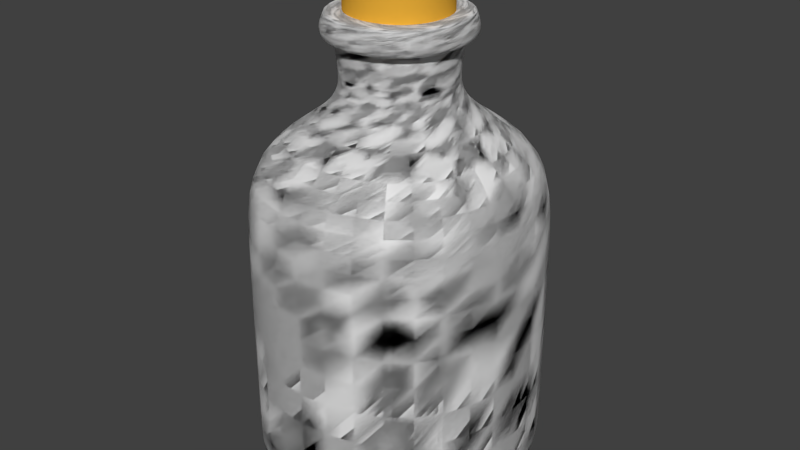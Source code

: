 # Source: TomatoJuice.blend  (saved by Blender 2.63.0; exported with 4.5.12 LTS)
import bpy
from mathutils import Matrix  # noqa: F401  (used for matrix-valued properties, if any)

bpy.ops.wm.read_factory_settings(use_empty=True)
scene = bpy.context.scene
scene.name = 'Scene'

# ---- collections
col_collection_1 = bpy.data.collections.new('Collection 1'); scene.collection.children.link(col_collection_1)

# ---- materials (node trees are filled in below, after node groups)
mat_bottle = bpy.data.materials.new('Bottle')
mat_bottle.alpha_threshold = 0.0
mat_bottle.use_transparent_shadow = False
mat_bottle.roughness = 0.5
mat_bottle.line_color = (0.0, 0.0, 0.0, 1.0)
mat_juice = bpy.data.materials.new('Juice')
mat_juice.alpha_threshold = 0.0
mat_juice.use_transparent_shadow = False
mat_juice.diffuse_color = (0.8, 0.04819, 0.0, 1.0)
mat_juice.roughness = 0.5
mat_juice.line_color = (0.0, 0.0, 0.0, 1.0)
mat_cork = bpy.data.materials.new('Cork')
mat_cork.alpha_threshold = 0.0
mat_cork.use_transparent_shadow = False
mat_cork.diffuse_color = (0.8, 0.4133, 0.04057, 1.0)
mat_cork.roughness = 0.5
mat_cork.line_color = (0.0, 0.0, 0.0, 1.0)

# ---- material node trees

# ---- world
world_world = bpy.data.worlds.new('World'); scene.world = world_world
world_world.color = (0.05088, 0.05088, 0.05088)
world_world.use_sun_shadow = False
world_world.sun_shadow_jitter_overblur = 0.0
world_world.cycles.sampling_method = 'MANUAL'
world_world.cycles.sample_map_resolution = 256

# ---- meshes
me_cube = bpy.data.meshes.new('Cube')
me_cube.from_pydata([(-0.7714, -0.7494, -1.141), (-0.7714, 0.7248, -1.141), (0.7917, 0.7248, -1.141), (0.7917, -0.7494, -1.141), (-0.7714, -0.7494, 1.192), (-0.7714, 0.7248, 1.192), (0.7917, 0.7248, 1.192), (0.7917, -0.7494, 1.192), (0.0101, 1.026, 1.192), (0.0101, 1.026, -1.141), (0.0101, -1.051, 1.192), (0.0101, -1.051, -1.141), (0.0101, -0.01227, 1.192), (0.0101, -0.01227, -1.141), (1.049, -0.01227, -1.141), (1.049, -0.01227, 1.192), (-1.028, -0.01227, -1.141), (-1.028, -0.01227, 1.192), (-0.7714, 0.7248, 0.0255), (-0.7714, -0.7494, 0.0255), (0.7917, 0.7248, 0.0255), (0.7917, -0.7494, 0.0255), (0.0101, 1.026, 0.0255), (0.0101, -1.051, 0.0255), (1.049, -0.01227, 0.0255), (-1.028, -0.01227, 0.0255), (-0.7714, 0.7248, -0.641), (0.7917, 0.7248, -0.641), (0.7917, -0.7494, -0.641), (0.0101, 1.026, -0.641), (-1.028, -0.01227, 0.8308), (1.049, -0.01227, 0.8308), (0.0101, -1.051, 0.8308), (0.0101, 1.026, 0.8308), (0.7917, -0.7494, 0.8308), (0.7917, 0.7248, 0.8308), (-0.7714, 0.7248, 0.8308), (-0.7714, -0.7494, 0.8308), (0.0101, -1.051, -0.641), (1.049, -0.01227, -0.641), (-1.028, -0.01227, -0.641), (-0.7714, -0.7494, -0.641), (-0.7714, 0.7248, -1.047), (0.7917, 0.7248, -1.047), (0.7917, -0.7494, -1.047), (0.0101, 1.026, -1.047), (0.0101, -1.051, -1.047), (1.049, -0.01227, -1.047), (-1.028, -0.01227, -1.047), (-0.7714, -0.7494, -1.047), (-1.028, -0.01227, 1.102), (1.049, -0.01227, 1.102), (0.0101, -1.051, 1.102), (0.0101, 1.026, 1.102), (0.7917, -0.7494, 1.102), (0.7917, 0.7248, 1.102), (-0.7714, 0.7248, 1.102), (-0.7714, -0.7494, 1.102), (-0.3529, -0.3451, 2.335), (-0.3529, 0.3206, 2.335), (0.3529, 0.3206, 2.335), (0.3529, -0.3451, 2.335), (-0.3529, -0.3451, 2.97), (-0.3529, 0.3206, 2.97), (0.3529, 0.3206, 2.97), (0.3529, -0.3451, 2.97), (2.384e-07, 0.4566, 2.97), (2.384e-07, 0.4566, 2.335), (2.384e-07, -0.4812, 2.97), (2.384e-07, -0.4812, 2.335), (2.384e-07, -0.01227, 2.97), (2.384e-07, -0.01227, 2.335), (0.4689, -0.01227, 2.335), (0.4689, -0.01227, 2.97), (-0.4689, -0.01227, 2.335), (-0.4689, -0.01227, 2.97), (-0.3529, 0.3206, 2.653), (-0.3529, -0.3451, 2.653), (0.3529, 0.3206, 2.653), (0.3529, -0.3451, 2.653), (2.384e-07, 0.4566, 2.653), (2.384e-07, -0.4812, 2.653), (0.4689, -0.01227, 2.653), (-0.4689, -0.01227, 2.653), (-0.3529, 0.3206, 2.471), (0.3529, 0.3206, 2.471), (0.3529, -0.3451, 2.471), (2.384e-07, 0.4566, 2.471), (-0.4689, -0.01227, 2.872), (0.4689, -0.01227, 2.872), (2.384e-07, -0.4812, 2.872), (2.384e-07, 0.4566, 2.872), (0.3529, -0.3451, 2.872), (0.3529, 0.3206, 2.872), (-0.3529, 0.3206, 2.872), (-0.3529, -0.3451, 2.872), (2.384e-07, -0.4812, 2.471), (0.4689, -0.01227, 2.471), (-0.4689, -0.01227, 2.471), (-0.3529, -0.3451, 2.471), (-1.0, -1.0, -1.307), (-1.0, 1.0, -1.307), (1.0, 1.0, -1.307), (1.0, -1.0, -1.307), (-0.5219, -0.5218, 1.809), (-0.9666, -0.9666, 1.491), (-0.9666, 0.9667, 1.491), (0.9666, 0.9667, 1.491), (0.9666, -0.9666, 1.491), (0.0, 1.351, -1.307), (0.0, 1.306, 1.491), (0.0, -1.352, -1.307), (0.0, -1.307, 1.491), (0.0, 0.0, -1.307), (1.301, 0.0, -1.307), (1.257, 4.676e-05, 1.491), (-1.301, 0.0, -1.307), (-1.257, 4.676e-05, 1.491), (-1.0, 1.0, -1.183), (-1.0, -1.0, -1.183), (1.0, 1.0, -1.183), (1.0, -1.0, -1.183), (0.0, 1.351, -1.183), (0.0, -1.352, -1.183), (1.301, 0.0, -1.183), (-1.301, 0.0, -1.183), (-1.0, -1.0, 0.1819), (-1.0, 1.0, 0.1819), (1.0, 1.0, 0.1819), (1.0, -1.0, 0.1819), (0.0, 1.351, 0.1819), (0.0, -1.352, 0.1819), (1.301, 0.0, 0.1819), (-1.301, 0.0, 0.1819), (3.906e-10, -0.7061, 1.809), (0.6789, 3.499e-05, 1.809), (-0.6789, 3.499e-05, 1.809), (-0.3928, -0.3929, 2.004), (-1.301, 0.0, 0.8643), (1.301, 0.0, 0.8643), (0.0, -1.352, 0.8643), (0.0, 1.351, 0.8643), (1.588e-10, -0.5318, 2.004), (0.511, -0.0001478, 2.004), (-0.511, -0.0001478, 2.004), (-0.3928, 0.3926, 2.004), (1.0, -1.0, 0.8643), (1.0, 1.0, 0.8643), (-1.0, 1.0, 0.8643), (-1.0, -1.0, 0.8643), (-0.5219, 0.5219, 1.809), (0.5219, 0.5219, 1.809), (0.5219, -0.5218, 1.809), (3.906e-10, 0.7046, 1.809), (1.588e-10, 0.53, 2.004), (0.3928, -0.3929, 2.004), (0.3928, 0.3926, 2.004), (-0.3783, -0.3783, 2.172), (0.0, -0.5121, 2.172), (0.4921, -9.435e-05, 2.172), (-0.4921, -9.435e-05, 2.172), (-0.3783, 0.3782, 2.172), (0.0, 0.5104, 2.172), (0.3783, -0.3783, 2.172), (0.3783, 0.3782, 2.172), (-0.4047, -0.4047, 2.392), (0.0, -0.5477, 2.392), (0.5265, -8.774e-08, 2.392), (-0.5265, -8.774e-08, 2.392), (-0.4047, 0.4047, 2.392), (0.0, 0.5464, 2.392), (0.4047, -0.4047, 2.392), (0.4047, 0.4047, 2.392), (0.4047, 0.4047, 2.516), (0.5265, -8.774e-08, 2.516), (-0.4047, 0.4047, 2.516), (0.0, 0.5464, 2.516), (0.0, -0.5477, 2.516), (-0.4047, -0.4047, 2.516), (-0.5265, -8.774e-08, 2.516), (0.4047, -0.4047, 2.516), (-0.9007, -0.8958, -1.196), (-0.9007, 0.8958, -1.196), (0.9007, 0.8958, -1.196), (0.9007, -0.8958, -1.196), (-0.4185, -0.4126, 1.648), (-0.8434, -0.8367, 1.343), (-0.8434, 0.8368, 1.343), (0.8434, 0.8368, 1.343), (0.8434, -0.8367, 1.343), (0.0, 1.202, -1.187), (-1.192e-09, 1.107, 1.348), (0.0, -1.204, -1.187), (0.0, -1.109, 1.348), (0.0, 0.0, -1.125), (1.162, 0.0, -1.189), (1.076, 4.676e-05, 1.346), (-1.162, 0.0, -1.189), (-1.076, 4.676e-05, 1.346), (-0.8745, 0.8683, -1.183), (-0.8745, -0.8683, -1.183), (0.8745, 0.8683, -1.183), (0.8745, -0.8683, -1.183), (0.0, 1.154, -1.183), (0.0, -1.155, -1.183), (1.119, 0.0, -1.183), (-1.119, 0.0, -1.183), (-0.8745, -0.8683, 0.1819), (-0.8745, 0.8683, 0.1819), (0.8745, 0.8683, 0.1819), (0.8745, -0.8683, 0.1819), (0.0, 1.154, 0.1819), (0.0, -1.155, 0.1819), (1.119, 0.0, 0.1819), (-1.119, 0.0, 0.1819), (3.906e-10, -0.5296, 1.661), (0.5193, 3.499e-05, 1.658), (-0.5193, 3.499e-05, 1.658), (-0.2528, -0.2452, 1.941), (-1.124, 0.0, 0.8228), (1.124, 0.0, 0.8228), (0.0, -1.16, 0.8239), (0.0, 1.159, 0.8239), (1.588e-10, -0.3088, 1.95), (0.3055, -0.0001478, 1.948), (-0.3055, -0.0001478, 1.948), (-0.2528, 0.2449, 1.941), (0.8779, -0.8722, 0.8212), (0.8779, 0.8722, 0.8212), (-0.8779, 0.8722, 0.8212), (-0.8779, -0.8722, 0.8212), (-0.4185, 0.4126, 1.648), (0.4185, 0.4126, 1.648), (0.4185, -0.4126, 1.648), (3.906e-10, 0.528, 1.661), (1.588e-10, 0.307, 1.95), (0.2528, -0.2452, 1.941), (0.2528, 0.2642, 1.941), (-0.2434, -0.2364, 2.218), (0.0, -0.2987, 2.212), (0.2953, -9.435e-05, 2.214), (-0.2953, -9.435e-05, 2.214), (-0.2434, 0.2362, 2.218), (0.0, 0.297, 2.212), (0.2434, -0.2364, 2.218), (0.2434, 0.2548, 2.218), (-0.2812, -0.2754, 2.425), (0.0, -0.3537, 2.423), (0.3474, -9.151e-08, 2.424), (-0.3474, -9.151e-08, 2.424), (-0.2812, 0.2754, 2.425), (0.0, 0.3523, 2.423), (0.2812, -0.2754, 2.425), (0.2812, 0.2754, 2.425), (-0.2793, -0.2731, 2.64), (0.0, -0.3509, 2.64), (0.3446, -9.134e-08, 2.64), (-0.3446, -9.134e-08, 2.64), (-0.2793, 0.2731, 2.64), (0.0, 0.3496, 2.64), (0.2793, -0.2731, 2.64), (0.2793, 0.2731, 2.64), (0.2793, 0.2731, 2.516), (0.3446, -9.134e-08, 2.516), (-0.2793, 0.2731, 2.516), (0.0, 0.3496, 2.516), (0.0, -0.3509, 2.516), (-0.2793, -0.2731, 2.516), (-0.3446, -9.134e-08, 2.516), (0.2793, -0.2731, 2.516), (-0.4676, -0.4676, 2.679), (0.0, -0.6327, 2.679), (0.6083, -8.381e-08, 2.679), (-0.6083, -8.381e-08, 2.679), (-0.4676, 0.4676, 2.679), (0.0, 0.6314, 2.679), (0.4676, -0.4676, 2.679), (0.4676, 0.4676, 2.679), (0.4676, 0.4676, 2.437), (0.6083, -8.381e-08, 2.437), (-0.4676, 0.4676, 2.437), (0.0, 0.6314, 2.437), (0.0, -0.6327, 2.437), (-0.4676, -0.4676, 2.437), (-0.6083, -8.381e-08, 2.437), (0.4676, -0.4676, 2.437), (-0.3226, -0.3155, 2.679), (0.0, -0.4053, 2.679), (0.3982, -8.798e-08, 2.679), (-0.3982, -8.798e-08, 2.679), (-0.3226, 0.3155, 2.679), (0.0, 0.404, 2.679), (0.3226, -0.3155, 2.679), (0.3226, 0.3155, 2.679), (0.2793, 0.2731, 2.64), (0.2793, -0.2731, 2.64), (0.3446, -9.134e-08, 2.64), (0.0, 0.3496, 2.64), (-0.2793, 0.2731, 2.64), (0.0, -0.3509, 2.64), (-0.3446, -9.134e-08, 2.64), (-0.2793, -0.2731, 2.64), (0.4676, 0.4676, 2.657), (-0.4676, 0.4676, 2.657), (0.0, -0.6327, 2.657), (0.6083, -8.381e-08, 2.657), (0.0, 0.6314, 2.657), (-0.4676, -0.4676, 2.657), (-0.6083, -8.381e-08, 2.657), (0.4676, -0.4676, 2.657), (0.6595, 1.398e-05, 2.543), (4.79e-10, -0.6859, 2.543), (-0.507, 0.507, 2.543), (0.507, 0.507, 2.543), (0.507, -0.5069, 2.543), (-0.6595, 1.398e-05, 2.543), (-0.507, -0.5069, 2.543), (4.79e-10, 0.6845, 2.543), (-1.0, -1.0, -1.307), (-1.0, 1.0, -1.307), (1.0, 1.0, -1.307), (1.0, -1.0, -1.307), (-0.5219, -0.5218, 1.809), (-0.9666, -0.9666, 1.491), (-0.9666, 0.9667, 1.491), (0.9666, 0.9667, 1.491), (0.9666, -0.9666, 1.491), (0.0, 1.351, -1.307), (0.0, 1.306, 1.491), (0.0, -1.352, -1.307), (0.0, -1.307, 1.491), (0.0, 0.0, -1.307), (1.301, 0.0, -1.307), (1.257, 4.676e-05, 1.491), (-1.301, 0.0, -1.307), (-1.257, 4.676e-05, 1.491), (-1.0, 1.0, -1.183), (-1.0, -1.0, -1.183), (1.0, 1.0, -1.183), (1.0, -1.0, -1.183), (0.0, 1.351, -1.183), (0.0, -1.352, -1.183), (1.301, 0.0, -1.183), (-1.301, 0.0, -1.183), (-1.0, -1.0, 0.1819), (-1.0, 1.0, 0.1819), (1.0, 1.0, 0.1819), (1.0, -1.0, 0.1819), (0.0, 1.351, 0.1819), (0.0, -1.352, 0.1819), (1.301, 0.0, 0.1819), (-1.301, 0.0, 0.1819), (3.906e-10, -0.7061, 1.809), (0.6789, 3.499e-05, 1.809), (-0.6789, 3.499e-05, 1.809), (-0.3928, -0.3929, 2.004), (-1.301, 0.0, 0.8643), (1.301, 0.0, 0.8643), (0.0, -1.352, 0.8643), (0.0, 1.351, 0.8643), (1.588e-10, -0.5318, 2.004), (0.511, -0.0001478, 2.004), (-0.511, -0.0001478, 2.004), (-0.3928, 0.3926, 2.004), (1.0, -1.0, 0.8643), (1.0, 1.0, 0.8643), (-1.0, 1.0, 0.8643), (-1.0, -1.0, 0.8643), (-0.5219, 0.5219, 1.809), (0.5219, 0.5219, 1.809), (0.5219, -0.5218, 1.809), (3.906e-10, 0.7046, 1.809), (1.588e-10, 0.53, 2.004), (0.3928, -0.3929, 2.004), (0.3928, 0.3926, 2.004), (-0.3783, -0.3783, 2.172), (0.0, -0.5121, 2.172), (0.4921, -9.435e-05, 2.172), (-0.4921, -9.435e-05, 2.172), (-0.3783, 0.3782, 2.172), (0.0, 0.5104, 2.172), (0.3783, -0.3783, 2.172), (0.3783, 0.3782, 2.172), (-0.4047, -0.4047, 2.392), (0.0, -0.5477, 2.392), (0.5265, -8.774e-08, 2.392), (-0.5265, -8.774e-08, 2.392), (-0.4047, 0.4047, 2.392), (0.0, 0.5464, 2.392), (0.4047, -0.4047, 2.392), (0.4047, 0.4047, 2.392), (0.4047, 0.4047, 2.516), (0.5265, -8.774e-08, 2.516), (-0.4047, 0.4047, 2.516), (0.0, 0.5464, 2.516), (0.0, -0.5477, 2.516), (-0.4047, -0.4047, 2.516), (-0.5265, -8.774e-08, 2.516), (0.4047, -0.4047, 2.516), (-0.9007, -0.8958, -1.196), (-0.9007, 0.8958, -1.196), (0.9007, 0.8958, -1.196), (0.9007, -0.8958, -1.196), (-0.4185, -0.4126, 1.648), (-0.8434, -0.8367, 1.343), (-0.8434, 0.8368, 1.343), (0.8434, 0.8368, 1.343), (0.8434, -0.8367, 1.343), (0.0, 1.202, -1.187), (-1.192e-09, 1.107, 1.348), (0.0, -1.204, -1.187), (0.0, -1.109, 1.348), (0.0, 0.0, -1.125), (1.162, 0.0, -1.189), (1.076, 4.676e-05, 1.346), (-1.162, 0.0, -1.189), (-1.076, 4.676e-05, 1.346), (-0.8745, 0.8683, -1.183), (-0.8745, -0.8683, -1.183), (0.8745, 0.8683, -1.183), (0.8745, -0.8683, -1.183), (0.0, 1.154, -1.183), (0.0, -1.155, -1.183), (1.119, 0.0, -1.183), (-1.119, 0.0, -1.183), (-0.8745, -0.8683, 0.1819), (-0.8745, 0.8683, 0.1819), (0.8745, 0.8683, 0.1819), (0.8745, -0.8683, 0.1819), (0.0, 1.154, 0.1819), (0.0, -1.155, 0.1819), (1.119, 0.0, 0.1819), (-1.119, 0.0, 0.1819), (3.906e-10, -0.5296, 1.661), (0.5193, 3.499e-05, 1.658), (-0.5193, 3.499e-05, 1.658), (-0.2528, -0.2452, 1.941), (-1.124, 0.0, 0.8228), (1.124, 0.0, 0.8228), (0.0, -1.16, 0.8239), (0.0, 1.159, 0.8239), (1.588e-10, -0.3088, 1.95), (0.3055, -0.0001478, 1.948), (-0.3055, -0.0001478, 1.948), (-0.2528, 0.2449, 1.941), (0.8779, -0.8722, 0.8212), (0.8779, 0.8722, 0.8212), (-0.8779, 0.8722, 0.8212), (-0.8779, -0.8722, 0.8212), (-0.4185, 0.4126, 1.648), (0.4185, 0.4126, 1.648), (0.4185, -0.4126, 1.648), (3.906e-10, 0.528, 1.661), (1.588e-10, 0.307, 1.95), (0.2528, -0.2452, 1.941), (0.2528, 0.2642, 1.941), (-0.2434, -0.2364, 2.218), (0.0, -0.2987, 2.212), (0.2953, -9.435e-05, 2.214), (-0.2953, -9.435e-05, 2.214), (-0.2434, 0.2362, 2.218), (0.0, 0.297, 2.212), (0.2434, -0.2364, 2.218), (0.2434, 0.2548, 2.218), (-0.2812, -0.2754, 2.425), (0.0, -0.3537, 2.423), (0.3474, -9.151e-08, 2.424), (-0.3474, -9.151e-08, 2.424), (-0.2812, 0.2754, 2.425), (0.0, 0.3523, 2.423), (0.2812, -0.2754, 2.425), (0.2812, 0.2754, 2.425), (-0.2793, -0.2731, 2.64), (0.0, -0.3509, 2.64), (0.3446, -9.134e-08, 2.64), (-0.3446, -9.134e-08, 2.64), (-0.2793, 0.2731, 2.64), (0.0, 0.3496, 2.64), (0.2793, -0.2731, 2.64), (0.2793, 0.2731, 2.64), (0.2793, 0.2731, 2.516), (0.3446, -9.134e-08, 2.516), (-0.2793, 0.2731, 2.516), (0.0, 0.3496, 2.516), (0.0, -0.3509, 2.516), (-0.2793, -0.2731, 2.516), (-0.3446, -9.134e-08, 2.516), (0.2793, -0.2731, 2.516), (-0.4676, -0.4676, 2.679), (0.0, -0.6327, 2.679), (0.6083, -8.381e-08, 2.679), (-0.6083, -8.381e-08, 2.679), (-0.4676, 0.4676, 2.679), (0.0, 0.6314, 2.679), (0.4676, -0.4676, 2.679), (0.4676, 0.4676, 2.679), (0.4676, 0.4676, 2.437), (0.6083, -8.381e-08, 2.437), (-0.4676, 0.4676, 2.437), (0.0, 0.6314, 2.437), (0.0, -0.6327, 2.437), (-0.4676, -0.4676, 2.437), (-0.6083, -8.381e-08, 2.437), (0.4676, -0.4676, 2.437), (-0.3226, -0.3155, 2.679), (0.0, -0.4053, 2.679), (0.3982, -8.798e-08, 2.679), (-0.3982, -8.798e-08, 2.679), (-0.3226, 0.3155, 2.679), (0.0, 0.404, 2.679), (0.3226, -0.3155, 2.679), (0.3226, 0.3155, 2.679), (0.2793, 0.2731, 2.64), (0.2793, -0.2731, 2.64), (0.3446, -9.134e-08, 2.64), (0.0, 0.3496, 2.64), (-0.2793, 0.2731, 2.64), (0.0, -0.3509, 2.64), (-0.3446, -9.134e-08, 2.64), (-0.2793, -0.2731, 2.64), (0.4676, 0.4676, 2.657), (-0.4676, 0.4676, 2.657), (0.0, -0.6327, 2.657), (0.6083, -8.381e-08, 2.657), (0.0, 0.6314, 2.657), (-0.4676, -0.4676, 2.657), (-0.6083, -8.381e-08, 2.657), (0.4676, -0.4676, 2.657), (0.6595, 1.398e-05, 2.543), (4.79e-10, -0.6859, 2.543), (-0.507, 0.507, 2.543), (0.507, 0.507, 2.543), (0.507, -0.5069, 2.543), (-0.6595, 1.398e-05, 2.543), (-0.507, -0.5069, 2.543), (4.79e-10, 0.6845, 2.543)], [], [(48, 42, 1, 16), (45, 43, 2, 9), (47, 44, 3, 14), (46, 49, 0, 11), (13, 9, 2, 14), (12, 8, 5, 17), (42, 45, 9, 1), (44, 46, 11, 3), (16, 1, 9, 13), (15, 6, 8, 12), (10, 12, 17, 4), (7, 15, 12, 10), (43, 47, 14, 2), (0, 16, 13, 11), (11, 13, 14, 3), (49, 48, 16, 0), (30, 36, 18, 25), (33, 35, 20, 22), (31, 34, 21, 24), (32, 37, 19, 23), (36, 33, 22, 18), (34, 32, 23, 21), (35, 31, 24, 20), (37, 30, 25, 19), (55, 51, 31, 35), (57, 50, 30, 37), (24, 21, 28, 39), (53, 55, 35, 33), (52, 57, 37, 32), (23, 19, 41, 38), (54, 52, 32, 34), (50, 56, 36, 30), (56, 53, 33, 36), (25, 18, 26, 40), (21, 23, 38, 28), (51, 54, 34, 31), (19, 25, 40, 41), (20, 24, 39, 27), (22, 20, 27, 29), (18, 22, 29, 26), (40, 26, 42, 48), (29, 27, 43, 45), (39, 28, 44, 47), (38, 41, 49, 46), (26, 29, 45, 42), (28, 38, 46, 44), (27, 39, 47, 43), (41, 40, 48, 49), (4, 17, 50, 57), (8, 6, 55, 53), (5, 8, 53, 56), (17, 5, 56, 50), (6, 15, 51, 55), (15, 7, 54, 51), (7, 10, 52, 54), (10, 4, 57, 52), (98, 84, 59, 74), (87, 85, 60, 67), (97, 86, 61, 72), (96, 99, 58, 69), (71, 67, 60, 72), (70, 66, 63, 75), (84, 87, 67, 59), (86, 96, 69, 61), (74, 59, 67, 71), (73, 64, 66, 70), (68, 70, 75, 62), (65, 73, 70, 68), (85, 97, 72, 60), (58, 74, 71, 69), (69, 71, 72, 61), (99, 98, 74, 58), (88, 94, 76, 83), (91, 93, 78, 80), (89, 92, 79, 82), (90, 95, 77, 81), (94, 91, 80, 76), (92, 90, 81, 79), (93, 89, 82, 78), (95, 88, 83, 77), (64, 73, 89, 93), (62, 75, 88, 95), (82, 79, 86, 97), (66, 64, 93, 91), (68, 62, 95, 90), (81, 77, 99, 96), (65, 68, 90, 92), (75, 63, 94, 88), (63, 66, 91, 94), (83, 76, 84, 98), (79, 81, 96, 86), (73, 65, 92, 89), (77, 83, 98, 99), (78, 82, 97, 85), (80, 78, 85, 87), (76, 80, 87, 84), (125, 116, 101, 118), (122, 109, 102, 120), (124, 114, 103, 121), (123, 111, 100, 119), (113, 114, 102, 109), (117, 136, 104, 105), (118, 101, 109, 122), (121, 103, 111, 123), (116, 113, 109, 101), (110, 153, 150, 106), (105, 104, 134, 112), (108, 152, 135, 115), (120, 102, 114, 124), (100, 111, 113, 116), (111, 103, 114, 113), (119, 100, 116, 125), (133, 125, 118, 127), (130, 122, 120, 128), (132, 124, 121, 129), (131, 123, 119, 126), (127, 118, 122, 130), (129, 121, 123, 131), (128, 120, 124, 132), (126, 119, 125, 133), (138, 133, 127, 148), (141, 130, 128, 147), (139, 132, 129, 146), (140, 131, 126, 149), (148, 127, 130, 141), (146, 129, 131, 140), (147, 128, 132, 139), (149, 126, 133, 138), (153, 154, 145, 150), (152, 155, 143, 135), (136, 144, 137, 104), (141, 110, 106, 148), (148, 106, 117, 138), (139, 115, 107, 147), (146, 108, 115, 139), (134, 142, 155, 152), (107, 151, 153, 110), (138, 117, 105, 149), (149, 105, 112, 140), (151, 156, 154, 153), (140, 112, 108, 146), (147, 107, 110, 141), (112, 134, 152, 108), (135, 143, 156, 151), (150, 145, 144, 136), (115, 135, 151, 107), (106, 150, 136, 117), (104, 137, 142, 134), (142, 158, 163, 155), (156, 164, 162, 154), (155, 163, 159, 143), (143, 159, 164, 156), (154, 162, 161, 145), (145, 161, 160, 144), (144, 160, 157, 137), (137, 157, 158, 142), (164, 172, 170, 162), (160, 168, 165, 157), (163, 171, 167, 159), (158, 166, 171, 163), (161, 169, 168, 160), (159, 167, 172, 164), (162, 170, 169, 161), (157, 165, 166, 158), (174, 180, 285, 279), (299, 295, 292, 287), (178, 179, 284, 283), (296, 294, 293, 288), (176, 173, 278, 281), (294, 297, 291, 293), (177, 178, 283, 282), (295, 296, 288, 292), (167, 174, 173, 172), (170, 176, 175, 169), (165, 178, 177, 166), (172, 173, 176, 170), (168, 179, 178, 165), (171, 180, 174, 167), (166, 177, 180, 171), (169, 175, 179, 168), (206, 199, 182, 197), (203, 201, 183, 190), (205, 202, 184, 195), (204, 200, 181, 192), (194, 190, 183, 195), (198, 186, 185, 217), (199, 203, 190, 182), (202, 204, 192, 184), (197, 182, 190, 194), (191, 187, 231, 234), (186, 193, 215, 185), (189, 196, 216, 233), (201, 205, 195, 183), (181, 197, 194, 192), (192, 194, 195, 184), (200, 206, 197, 181), (214, 208, 199, 206), (211, 209, 201, 203), (213, 210, 202, 205), (212, 207, 200, 204), (208, 211, 203, 199), (210, 212, 204, 202), (209, 213, 205, 201), (207, 214, 206, 200), (219, 229, 208, 214), (222, 228, 209, 211), (220, 227, 210, 213), (221, 230, 207, 212), (229, 222, 211, 208), (227, 221, 212, 210), (228, 220, 213, 209), (230, 219, 214, 207), (234, 231, 226, 235), (233, 216, 224, 236), (217, 185, 218, 225), (222, 229, 187, 191), (229, 219, 198, 187), (220, 228, 188, 196), (227, 220, 196, 189), (215, 233, 236, 223), (188, 191, 234, 232), (219, 230, 186, 198), (230, 221, 193, 186), (232, 234, 235, 237), (221, 227, 189, 193), (228, 222, 191, 188), (193, 189, 233, 215), (216, 232, 237, 224), (231, 217, 225, 226), (196, 188, 232, 216), (187, 198, 217, 231), (185, 215, 223, 218), (223, 236, 244, 239), (237, 235, 243, 245), (236, 224, 240, 244), (224, 237, 245, 240), (235, 226, 242, 243), (226, 225, 241, 242), (225, 218, 238, 241), (218, 223, 239, 238), (245, 243, 251, 253), (241, 238, 246, 249), (244, 240, 248, 252), (239, 244, 252, 247), (242, 241, 249, 250), (240, 245, 253, 248), (243, 242, 250, 251), (238, 239, 247, 246), (263, 262, 261, 256), (265, 264, 258, 259), (267, 266, 255, 254), (262, 265, 259, 261), (268, 267, 254, 257), (269, 263, 256, 260), (266, 269, 260, 255), (264, 268, 257, 258), (248, 253, 262, 263), (251, 250, 264, 265), (246, 247, 266, 267), (253, 251, 265, 262), (249, 246, 267, 268), (252, 248, 263, 269), (247, 252, 269, 266), (250, 249, 268, 264), (175, 176, 281, 280), (298, 300, 289, 290), (179, 175, 280, 284), (297, 298, 290, 291), (173, 174, 279, 278), (301, 299, 287, 286), (180, 177, 282, 285), (300, 301, 286, 289), (305, 272, 277, 302), (306, 275, 274, 303), (307, 270, 271, 304), (302, 277, 275, 306), (308, 273, 270, 307), (309, 276, 272, 305), (304, 271, 276, 309), (303, 274, 273, 308), (287, 292, 276, 271), (290, 289, 273, 274), (288, 293, 277, 272), (291, 290, 274, 275), (286, 287, 271, 270), (293, 291, 275, 277), (289, 286, 270, 273), (292, 288, 272, 276), (255, 260, 295, 299), (256, 261, 294, 296), (261, 259, 297, 294), (260, 256, 296, 295), (258, 257, 300, 298), (259, 258, 298, 297), (254, 255, 299, 301), (257, 254, 301, 300), (310, 305, 302, 313), (317, 306, 303, 312), (316, 307, 304, 311), (313, 302, 306, 317), (315, 308, 307, 316), (314, 309, 305, 310), (311, 304, 309, 314), (312, 303, 308, 315), (279, 310, 313, 278), (282, 311, 314, 285), (283, 316, 311, 282), (281, 317, 312, 280), (285, 314, 310, 279), (280, 312, 315, 284), (284, 315, 316, 283), (278, 313, 317, 281), (343, 336, 319, 334), (340, 338, 320, 327), (342, 339, 321, 332), (341, 337, 318, 329), (331, 327, 320, 332), (335, 323, 322, 354), (336, 340, 327, 319), (339, 341, 329, 321), (334, 319, 327, 331), (328, 324, 368, 371), (323, 330, 352, 322), (326, 333, 353, 370), (338, 342, 332, 320), (318, 334, 331, 329), (329, 331, 332, 321), (337, 343, 334, 318), (351, 345, 336, 343), (348, 346, 338, 340), (350, 347, 339, 342), (349, 344, 337, 341), (345, 348, 340, 336), (347, 349, 341, 339), (346, 350, 342, 338), (344, 351, 343, 337), (356, 366, 345, 351), (359, 365, 346, 348), (357, 364, 347, 350), (358, 367, 344, 349), (366, 359, 348, 345), (364, 358, 349, 347), (365, 357, 350, 346), (367, 356, 351, 344), (371, 368, 363, 372), (370, 353, 361, 373), (354, 322, 355, 362), (359, 366, 324, 328), (366, 356, 335, 324), (357, 365, 325, 333), (364, 357, 333, 326), (352, 370, 373, 360), (325, 328, 371, 369), (356, 367, 323, 335), (367, 358, 330, 323), (369, 371, 372, 374), (358, 364, 326, 330), (365, 359, 328, 325), (330, 326, 370, 352), (353, 369, 374, 361), (368, 354, 362, 363), (333, 325, 369, 353), (324, 335, 354, 368), (322, 352, 360, 355), (360, 373, 381, 376), (374, 372, 380, 382), (373, 361, 377, 381), (361, 374, 382, 377), (372, 363, 379, 380), (363, 362, 378, 379), (362, 355, 375, 378), (355, 360, 376, 375), (382, 380, 388, 390), (378, 375, 383, 386), (381, 377, 385, 389), (376, 381, 389, 384), (379, 378, 386, 387), (377, 382, 390, 385), (380, 379, 387, 388), (375, 376, 384, 383), (392, 497, 503, 398), (517, 505, 510, 513), (396, 501, 502, 397), (514, 506, 511, 512), (394, 499, 496, 391), (512, 511, 509, 515), (395, 500, 501, 396), (513, 510, 506, 514), (385, 390, 391, 392), (388, 387, 393, 394), (383, 384, 395, 396), (390, 388, 394, 391), (386, 383, 396, 397), (389, 385, 392, 398), (384, 389, 398, 395), (387, 386, 397, 393), (424, 415, 400, 417), (421, 408, 401, 419), (423, 413, 402, 420), (422, 410, 399, 418), (412, 413, 401, 408), (416, 435, 403, 404), (417, 400, 408, 421), (420, 402, 410, 422), (415, 412, 408, 400), (409, 452, 449, 405), (404, 403, 433, 411), (407, 451, 434, 414), (419, 401, 413, 423), (399, 410, 412, 415), (410, 402, 413, 412), (418, 399, 415, 424), (432, 424, 417, 426), (429, 421, 419, 427), (431, 423, 420, 428), (430, 422, 418, 425), (426, 417, 421, 429), (428, 420, 422, 430), (427, 419, 423, 431), (425, 418, 424, 432), (437, 432, 426, 447), (440, 429, 427, 446), (438, 431, 428, 445), (439, 430, 425, 448), (447, 426, 429, 440), (445, 428, 430, 439), (446, 427, 431, 438), (448, 425, 432, 437), (452, 453, 444, 449), (451, 454, 442, 434), (435, 443, 436, 403), (440, 409, 405, 447), (447, 405, 416, 437), (438, 414, 406, 446), (445, 407, 414, 438), (433, 441, 454, 451), (406, 450, 452, 409), (437, 416, 404, 448), (448, 404, 411, 439), (450, 455, 453, 452), (439, 411, 407, 445), (446, 406, 409, 440), (411, 433, 451, 407), (434, 442, 455, 450), (449, 444, 443, 435), (414, 434, 450, 406), (405, 449, 435, 416), (403, 436, 441, 433), (441, 457, 462, 454), (455, 463, 461, 453), (454, 462, 458, 442), (442, 458, 463, 455), (453, 461, 460, 444), (444, 460, 459, 443), (443, 459, 456, 436), (436, 456, 457, 441), (463, 471, 469, 461), (459, 467, 464, 456), (462, 470, 466, 458), (457, 465, 470, 462), (460, 468, 467, 459), (458, 466, 471, 463), (461, 469, 468, 460), (456, 464, 465, 457), (481, 474, 479, 480), (483, 477, 476, 482), (485, 472, 473, 484), (480, 479, 477, 483), (486, 475, 472, 485), (487, 478, 474, 481), (484, 473, 478, 487), (482, 476, 475, 486), (466, 481, 480, 471), (469, 483, 482, 468), (464, 485, 484, 465), (471, 480, 483, 469), (467, 486, 485, 464), (470, 487, 481, 466), (465, 484, 487, 470), (468, 482, 486, 467), (393, 498, 499, 394), (516, 508, 507, 518), (397, 502, 498, 393), (515, 509, 508, 516), (391, 496, 497, 392), (519, 504, 505, 517), (398, 503, 500, 395), (518, 507, 504, 519), (523, 520, 495, 490), (524, 521, 492, 493), (525, 522, 489, 488), (520, 524, 493, 495), (526, 525, 488, 491), (527, 523, 490, 494), (522, 527, 494, 489), (521, 526, 491, 492), (505, 489, 494, 510), (508, 492, 491, 507), (506, 490, 495, 511), (509, 493, 492, 508), (504, 488, 489, 505), (511, 495, 493, 509), (507, 491, 488, 504), (510, 494, 490, 506), (473, 517, 513, 478), (474, 514, 512, 479), (479, 512, 515, 477), (478, 513, 514, 474), (476, 516, 518, 475), (477, 515, 516, 476), (472, 519, 517, 473), (475, 518, 519, 472), (528, 531, 520, 523), (535, 530, 521, 524), (534, 529, 522, 525), (531, 535, 524, 520), (533, 534, 525, 526), (532, 528, 523, 527), (529, 532, 527, 522), (530, 533, 526, 521), (497, 496, 531, 528), (500, 503, 532, 529), (501, 500, 529, 534), (499, 498, 530, 535), (503, 497, 528, 532), (498, 502, 533, 530), (502, 501, 534, 533), (496, 499, 535, 531)])
me_cube.polygons.foreach_set('use_smooth', [True] * 528)
me_cube.polygons.foreach_set('material_index', [1, 1, 1, 1, 1, 1, 1, 1, 1, 1, 1, 1, 1, 1, 1, 1, 1, 1, 1, 1, 1, 1, 1, 1, 1, 1, 1, 1, 1, 1, 1, 1, 1, 1, 1, 1, 1, 1, 1, 1, 1, 1, 1, 1, 1, 1, 1, 1, 1, 1, 1, 1, 1, 1, 1, 1, 2, 2, 2, 2, 2, 2, 2, 2, 2, 2, 2, 2, 2, 2, 2, 2, 2, 2, 2, 2, 2, 2, 2, 2, 2, 2, 2, 2, 2, 2, 2, 2, 2, 2, 2, 2, 2, 2, 2, 2, 0, 0, 0, 0, 0, 0, 0, 0, 0, 0, 0, 0, 0, 0, 0, 0, 0, 0, 0, 0, 0, 0, 0, 0, 0, 0, 0, 0, 0, 0, 0, 0, 0, 0, 0, 0, 0, 0, 0, 0, 0, 0, 0, 0, 0, 0, 0, 0, 0, 0, 0, 0, 0, 0, 0, 0, 0, 0, 0, 0, 0, 0, 0, 0, 0, 0, 0, 0, 0, 0, 0, 0, 0, 0, 0, 0, 0, 0, 0, 0, 0, 0, 0, 0, 0, 0, 0, 0, 0, 0, 0, 0, 0, 0, 0, 0, 0, 0, 0, 0, 0, 0, 0, 0, 0, 0, 0, 0, 0, 0, 0, 0, 0, 0, 0, 0, 0, 0, 0, 0, 0, 0, 0, 0, 0, 0, 0, 0, 0, 0, 0, 0, 0, 0, 0, 0, 0, 0, 0, 0, 0, 0, 0, 0, 0, 0, 0, 0, 0, 0, 0, 0, 0, 0, 0, 0, 0, 0, 0, 0, 0, 0, 0, 0, 0, 0, 0, 0, 0, 0, 0, 0, 0, 0, 0, 0, 0, 0, 0, 0, 0, 0, 0, 0, 0, 0, 0, 0, 0, 0, 0, 0, 0, 0, 0, 0, 0, 0, 0, 0, 0, 0, 0, 0, 0, 0, 0, 0, 0, 0, 0, 0, 0, 0, 0, 0, 0, 0, 0, 0, 0, 0, 0, 0, 0, 0, 0, 0, 0, 0, 0, 0, 0, 0, 0, 0, 0, 0, 0, 0, 0, 0, 0, 0, 0, 0, 0, 0, 0, 0, 0, 0, 0, 0, 0, 0, 0, 0, 0, 0, 0, 0, 0, 0, 0, 0, 0, 0, 0, 0, 0, 0, 0, 0, 0, 0, 0, 0, 0, 0, 0, 0, 0, 0, 0, 0, 0, 0, 0, 0, 0, 0, 0, 0, 0, 0, 0, 0, 0, 0, 0, 0, 0, 0, 0, 0, 0, 0, 0, 0, 0, 0, 0, 0, 0, 0, 0, 0, 0, 0, 0, 0, 0, 0, 0, 0, 0, 0, 0, 0, 0, 0, 0, 0, 0, 0, 0, 0, 0, 0, 0, 0, 0, 0, 0, 0, 0, 0, 0, 0, 0, 0, 0, 0, 0, 0, 0, 0, 0, 0, 0, 0, 0, 0, 0, 0, 0, 0, 0, 0, 0, 0, 0, 0, 0, 0, 0, 0, 0, 0, 0, 0, 0, 0, 0, 0, 0, 0, 0, 0, 0, 0, 0, 0, 0, 0, 0, 0, 0, 0, 0, 0, 0, 0, 0, 0, 0, 0, 0, 0, 0, 0, 0, 0, 0, 0, 0, 0, 0, 0, 0, 0, 0, 0, 0, 0, 0, 0, 0, 0, 0, 0])
me_cube.materials.append(mat_bottle)
me_cube.materials.append(mat_juice)
me_cube.materials.append(mat_cork)
me_cube.use_remesh_preserve_volume = False
me_cube.use_remesh_preserve_attributes = False
me_cube.use_mirror_vertex_groups = False
me_cube.update()

# ---- objects
ob_cube = bpy.data.objects.new('Cube', me_cube)

# ---- transforms, parenting, visibility, modifiers, constraints
ob_cube.location = (0.0, 0.0, 0.0)
ob_cube.lineart.crease_threshold = 0.0
_m = ob_cube.modifiers.new('Subsurf', 'SUBSURF')
_m.uv_smooth = 'PRESERVE_CORNERS'
_m.quality = 2
_m.show_only_control_edges = False

# ---- collection membership
col_collection_1.objects.link(ob_cube)

# ---- scene / render settings (as saved in the file)
scene.frame_start = 1; scene.frame_end = 250; scene.frame_set(1)
scene.render.engine = 'BLENDER_EEVEE_NEXT'
scene.render.image_settings.color_mode = 'RGB'
scene.render.image_settings.compression = 90
scene.render.resolution_percentage = 50
scene.render.dither_intensity = 0.0
scene.render.bake_margin = 2
scene.render.bake_bias = 0.0
scene.cycles.use_denoising = False
scene.cycles.samples = 10
scene.cycles.sampling_pattern = 'TABULATED_SOBOL'
scene.cycles.light_sampling_threshold = 0.0
scene.cycles.use_adaptive_sampling = False
scene.cycles.use_light_tree = False
scene.cycles.blur_glossy = 0.0
scene.cycles.volume_bounces = 1
scene.cycles.pixel_filter_type = 'GAUSSIAN'
scene.cycles.sample_clamp_indirect = 0.0
scene.view_settings.view_transform = 'Standard'
bpy.context.view_layer.update()

# ---- added for rendering (the .blend has no active camera and no usable light): camera, sun
cam_auto = bpy.data.cameras.new('AutoCamera')
cam_auto.lens = 50.0
cam_auto.sensor_width = 36.0
cam_auto.clip_end = 1000.0
ob_auto_camera = bpy.data.objects.new('AutoCamera', cam_auto)
scene.collection.objects.link(ob_auto_camera)
ob_auto_camera.location = (5.26401, -6.31748, 5.04279)
ob_auto_camera.rotation_euler = (1.09748, -7.21219e-08, 0.694738)
scene.camera = ob_auto_camera
light_auto_sun = bpy.data.lights.new('AutoSun', 'SUN')
light_auto_sun.energy = 3.0
light_auto_sun.angle = 0.0523599
ob_auto_sun = bpy.data.objects.new('AutoSun', light_auto_sun)
scene.collection.objects.link(ob_auto_sun)
ob_auto_sun.rotation_euler = (0.872665, 0.174533, 0.523599)
bpy.context.view_layer.update()
